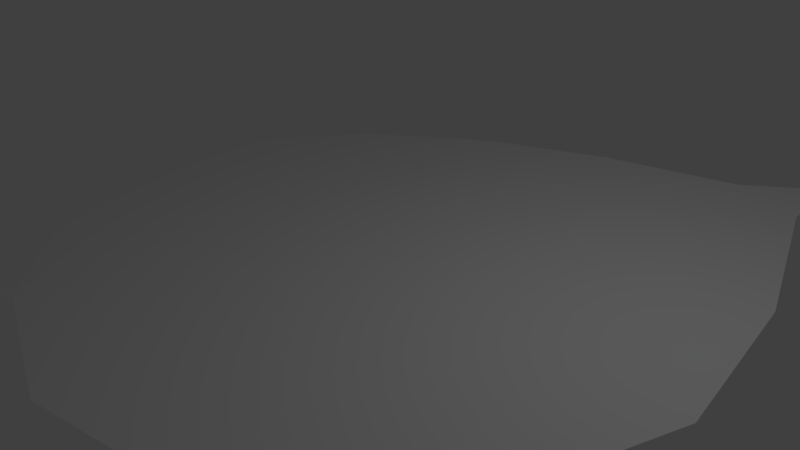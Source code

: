 # Source: letter_leaf.blend  (saved by Blender 2.79.0; exported with 4.5.12 LTS)
import bpy
from mathutils import Matrix  # noqa: F401  (used for matrix-valued properties, if any)

bpy.ops.wm.read_factory_settings(use_empty=True)
scene = bpy.context.scene
scene.name = 'Scene'

# ---- collections
col_collection_1 = bpy.data.collections.new('Collection 1'); scene.collection.children.link(col_collection_1)

# ---- world
world_world = bpy.data.worlds.new('World'); scene.world = world_world
world_world.color = (0.05088, 0.05088, 0.05088)
world_world.use_sun_shadow = False
world_world.sun_shadow_jitter_overblur = 0.0
world_world.cycles.sampling_method = 'MANUAL'

# ---- cameras
cam_camera = bpy.data.cameras.new('Camera')
cam_camera.clip_end = 100.0
cam_camera.lens = 35.0
cam_camera.sensor_width = 32.0
cam_camera.sensor_height = 18.0
cam_camera.ortho_scale = 7.314
cam_camera.dof.focus_distance = 0.0
cam_camera.dof.aperture_fstop = 128.0

# ---- lights
light_lamp = bpy.data.lights.new('Lamp', 'POINT')
light_lamp.transmission_factor = 0.0
light_lamp.cutoff_distance = 30.0
light_lamp.energy = 100.0
light_lamp.shadow_buffer_clip_start = 1.001
light_lamp.shadow_soft_size = 0.1
light_lamp.shadow_maximum_resolution = 0.006
light_lamp.use_absolute_resolution = True

# ---- meshes
me_plane = bpy.data.meshes.new('Plane')
me_plane.from_pydata([(-2.123, -3.747, 0.0), (4.626, 0.01226, 0.0), (-3.352, 2.88, 0.0), (3.27, 6.368, 0.0), (3.282, 5.06, 0.0), (4.23, 2.452, 0.0), (3.962, -2.141, 0.0), (2.222, -3.951, 0.0), (-0.01649, -4.405, 0.0), (-2.254, -3.648, 0.0), (-3.779, -5.803, 0.0), (-3.911, -5.703, 0.0), (-4.126, -6.158, 0.0), (-4.208, -5.93, 0.0), (-4.515, -6.276, 0.0), (-4.525, -5.966, 0.0), (-3.669, -2.431, 0.0), (-4.452, -0.9962, 0.0), (-4.49, 1.162, 0.0), (-1.644, 4.163, 0.0), (0.2145, 5.002, 0.0), (2.17, 5.508, 0.0)], [], [(6, 7, 8, 0, 10, 12, 14, 15, 13, 11, 9, 16, 17, 18, 2, 19, 20, 21, 3, 4, 5, 1)])
me_plane.use_remesh_preserve_volume = False
me_plane.use_remesh_preserve_attributes = False
me_plane.use_mirror_vertex_groups = False
me_plane.update()

# ---- objects
ob_plane = bpy.data.objects.new('Plane', me_plane)
ob_lamp = bpy.data.objects.new('Lamp', light_lamp)
ob_camera = bpy.data.objects.new('Camera', cam_camera)

# ---- transforms, parenting, visibility, modifiers, constraints
ob_plane.location = (0.0, 0.0, 0.0)
ob_plane.lineart.crease_threshold = 0.0
ob_lamp.location = (4.076, 1.005, 5.904)
ob_lamp.rotation_euler = (0.6503, 0.05522, 1.866)
ob_lamp.lock_rotations_4d = False
ob_lamp.empty_display_type = 'ARROWS'
ob_lamp.color = (0.0, 0.0, 0.0, 0.0)
ob_lamp.lineart.crease_threshold = 0.0
ob_camera.location = (7.481, -6.508, 5.344)
ob_camera.rotation_euler = (1.109, 0.0, 0.8149)
ob_camera.lock_rotations_4d = False
ob_camera.empty_display_type = 'ARROWS'
ob_camera.color = (0.0, 0.0, 0.0, 0.0)
ob_camera.display_type = 'WIRE'
ob_camera.lineart.crease_threshold = 0.0

# ---- collection membership
col_collection_1.objects.link(ob_plane)
col_collection_1.objects.link(ob_lamp)
col_collection_1.objects.link(ob_camera)

# ---- scene / render settings (as saved in the file)
scene.camera = ob_camera
scene.frame_start = 1; scene.frame_end = 250; scene.frame_set(1)
scene.render.engine = 'BLENDER_EEVEE_NEXT'
scene.render.resolution_percentage = 50
scene.render.dither_intensity = 0.0
scene.cycles.use_denoising = False
scene.cycles.samples = 128
scene.cycles.sampling_pattern = 'TABULATED_SOBOL'
scene.cycles.use_adaptive_sampling = False
scene.cycles.use_light_tree = False
scene.cycles.blur_glossy = 0.0
scene.cycles.sample_clamp_indirect = 0.0
scene.view_settings.view_transform = 'Standard'
bpy.context.view_layer.update()
